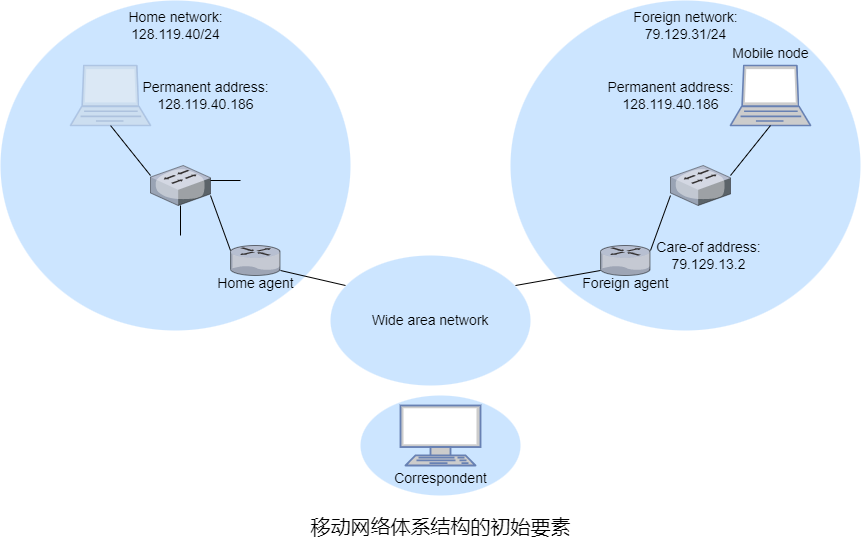

The diagram above was exported from draw.io. Its source (the exported page's mxGraphModel, read from the mxfile embedded in the PNG):
<mxGraphModel dx="1506" dy="1051" grid="0" gridSize="10" guides="1" tooltips="1" connect="1" arrows="1" fold="1" page="0" pageScale="1" pageWidth="827" pageHeight="1169" math="0" shadow="0">
  <root>
    <mxCell id="0" />
    <mxCell id="1" parent="0" />
    <mxCell id="AcddYePMF-rxZWb_WEkT-1" value="&lt;font style=&quot;font-size: 14px;&quot;&gt;Wide area network&lt;/font&gt;" style="ellipse;whiteSpace=wrap;html=1;fillColor=#CCE5FF;strokeColor=none;" vertex="1" parent="1">
      <mxGeometry x="260" y="190" width="200" height="130" as="geometry" />
    </mxCell>
    <mxCell id="cjpJd1IKa-gcwLtb6zGJ-16" value="" style="ellipse;whiteSpace=wrap;html=1;strokeColor=none;fillColor=#CCE5FF;" parent="1" vertex="1">
      <mxGeometry x="440" y="-65" width="350" height="330" as="geometry" />
    </mxCell>
    <mxCell id="cjpJd1IKa-gcwLtb6zGJ-32" value="" style="fontColor=#0066CC;verticalAlign=top;verticalLabelPosition=bottom;labelPosition=center;align=center;html=1;outlineConnect=0;fillColor=#CCCCCC;strokeColor=#6881B3;gradientColor=none;gradientDirection=north;strokeWidth=2;shape=mxgraph.networks.laptop;fontSize=14;" parent="1" vertex="1">
      <mxGeometry x="660" width="80" height="60" as="geometry" />
    </mxCell>
    <mxCell id="cjpJd1IKa-gcwLtb6zGJ-11" value="" style="ellipse;whiteSpace=wrap;html=1;strokeColor=none;fillColor=#CCE5FF;" parent="1" vertex="1">
      <mxGeometry x="-70" y="-65" width="350" height="330" as="geometry" />
    </mxCell>
    <mxCell id="cjpJd1IKa-gcwLtb6zGJ-2" value="" style="verticalLabelPosition=bottom;sketch=0;html=1;verticalAlign=top;strokeColor=none;align=center;outlineConnect=0;shape=mxgraph.citrix.switch;" parent="1" vertex="1">
      <mxGeometry x="80" y="100" width="60" height="40" as="geometry" />
    </mxCell>
    <mxCell id="cjpJd1IKa-gcwLtb6zGJ-3" value="" style="verticalLabelPosition=bottom;sketch=0;html=1;verticalAlign=top;strokeColor=none;align=center;outlineConnect=0;shape=mxgraph.citrix.router;" parent="1" vertex="1">
      <mxGeometry x="160" y="180" width="50" height="30" as="geometry" />
    </mxCell>
    <mxCell id="cjpJd1IKa-gcwLtb6zGJ-4" value="" style="endArrow=none;html=1;rounded=0;" parent="1" edge="1">
      <mxGeometry width="50" height="50" relative="1" as="geometry">
        <mxPoint x="80" y="110" as="sourcePoint" />
        <mxPoint x="40" y="60" as="targetPoint" />
      </mxGeometry>
    </mxCell>
    <mxCell id="cjpJd1IKa-gcwLtb6zGJ-5" value="" style="endArrow=none;html=1;rounded=0;" parent="1" edge="1">
      <mxGeometry width="50" height="50" relative="1" as="geometry">
        <mxPoint x="160" y="185" as="sourcePoint" />
        <mxPoint x="140" y="130" as="targetPoint" />
      </mxGeometry>
    </mxCell>
    <mxCell id="cjpJd1IKa-gcwLtb6zGJ-12" value="" style="endArrow=none;html=1;rounded=0;" parent="1" edge="1">
      <mxGeometry width="50" height="50" relative="1" as="geometry">
        <mxPoint x="140" y="115" as="sourcePoint" />
        <mxPoint x="170" y="115" as="targetPoint" />
      </mxGeometry>
    </mxCell>
    <mxCell id="cjpJd1IKa-gcwLtb6zGJ-13" value="" style="endArrow=none;html=1;rounded=0;" parent="1" edge="1">
      <mxGeometry width="50" height="50" relative="1" as="geometry">
        <mxPoint x="110" y="170" as="sourcePoint" />
        <mxPoint x="110" y="140" as="targetPoint" />
      </mxGeometry>
    </mxCell>
    <mxCell id="cjpJd1IKa-gcwLtb6zGJ-15" value="" style="verticalLabelPosition=bottom;sketch=0;html=1;verticalAlign=top;strokeColor=none;align=center;outlineConnect=0;shape=mxgraph.citrix.router;" parent="1" vertex="1">
      <mxGeometry x="530" y="180" width="50" height="30" as="geometry" />
    </mxCell>
    <mxCell id="cjpJd1IKa-gcwLtb6zGJ-17" value="" style="verticalLabelPosition=bottom;sketch=0;html=1;verticalAlign=top;strokeColor=none;align=center;outlineConnect=0;shape=mxgraph.citrix.switch;flipV=0;flipH=0;" parent="1" vertex="1">
      <mxGeometry x="600" y="100" width="60" height="40" as="geometry" />
    </mxCell>
    <mxCell id="cjpJd1IKa-gcwLtb6zGJ-19" value="" style="endArrow=none;html=1;rounded=0;fontSize=14;" parent="1" edge="1">
      <mxGeometry width="50" height="50" relative="1" as="geometry">
        <mxPoint x="660" y="110" as="sourcePoint" />
        <mxPoint x="700" y="60" as="targetPoint" />
      </mxGeometry>
    </mxCell>
    <mxCell id="cjpJd1IKa-gcwLtb6zGJ-20" value="" style="endArrow=none;html=1;rounded=0;fontSize=14;" parent="1" edge="1">
      <mxGeometry width="50" height="50" relative="1" as="geometry">
        <mxPoint x="580" y="185" as="sourcePoint" />
        <mxPoint x="600" y="130" as="targetPoint" />
      </mxGeometry>
    </mxCell>
    <mxCell id="cjpJd1IKa-gcwLtb6zGJ-21" value="" style="ellipse;whiteSpace=wrap;html=1;fillColor=#CCE5FF;strokeColor=none;" parent="1" vertex="1">
      <mxGeometry x="290" y="330" width="160" height="100" as="geometry" />
    </mxCell>
    <mxCell id="cjpJd1IKa-gcwLtb6zGJ-22" value="" style="endArrow=none;html=1;rounded=0;fontSize=14;" parent="1" edge="1">
      <mxGeometry width="50" height="50" relative="1" as="geometry">
        <mxPoint x="275" y="220" as="sourcePoint" />
        <mxPoint x="210" y="205" as="targetPoint" />
      </mxGeometry>
    </mxCell>
    <mxCell id="cjpJd1IKa-gcwLtb6zGJ-23" value="" style="endArrow=none;html=1;rounded=0;fontSize=14;" parent="1" edge="1">
      <mxGeometry width="50" height="50" relative="1" as="geometry">
        <mxPoint x="445" y="220" as="sourcePoint" />
        <mxPoint x="530" y="205" as="targetPoint" />
      </mxGeometry>
    </mxCell>
    <mxCell id="cjpJd1IKa-gcwLtb6zGJ-24" value="" style="fontColor=#0066CC;verticalAlign=top;verticalLabelPosition=bottom;labelPosition=center;align=center;html=1;outlineConnect=0;fillColor=#CCCCCC;strokeColor=#6881B3;gradientColor=none;gradientDirection=north;strokeWidth=2;shape=mxgraph.networks.terminal;" parent="1" vertex="1">
      <mxGeometry x="330" y="340" width="80" height="60" as="geometry" />
    </mxCell>
    <mxCell id="cjpJd1IKa-gcwLtb6zGJ-25" value="Correspondent" style="text;html=1;align=center;verticalAlign=middle;resizable=0;points=[];autosize=1;strokeColor=none;fillColor=none;fontSize=14;" parent="1" vertex="1">
      <mxGeometry x="317.5" y="400" width="105" height="25" as="geometry" />
    </mxCell>
    <mxCell id="cjpJd1IKa-gcwLtb6zGJ-26" value="Home network:&lt;br&gt;128.119.40/24" style="text;html=1;align=center;verticalAlign=middle;resizable=0;points=[];autosize=1;strokeColor=none;fillColor=none;fontSize=14;" parent="1" vertex="1">
      <mxGeometry x="52.5" y="-60" width="105" height="40" as="geometry" />
    </mxCell>
    <mxCell id="cjpJd1IKa-gcwLtb6zGJ-27" value="Permanent address:&lt;br&gt;128.119.40.186" style="text;html=1;align=center;verticalAlign=middle;resizable=0;points=[];autosize=1;strokeColor=none;fillColor=none;fontSize=14;" parent="1" vertex="1">
      <mxGeometry x="65" y="10" width="140" height="40" as="geometry" />
    </mxCell>
    <mxCell id="cjpJd1IKa-gcwLtb6zGJ-28" value="Home agent" style="text;html=1;align=center;verticalAlign=middle;resizable=0;points=[];autosize=1;strokeColor=none;fillColor=none;fontSize=14;" parent="1" vertex="1">
      <mxGeometry x="140" y="205" width="90" height="25" as="geometry" />
    </mxCell>
    <mxCell id="cjpJd1IKa-gcwLtb6zGJ-29" value="Foreign agent" style="text;html=1;align=center;verticalAlign=middle;resizable=0;points=[];autosize=1;strokeColor=none;fillColor=none;fontSize=14;" parent="1" vertex="1">
      <mxGeometry x="505" y="205" width="100" height="25" as="geometry" />
    </mxCell>
    <mxCell id="cjpJd1IKa-gcwLtb6zGJ-30" value="Foreign network:&lt;br&gt;79.129.31/24" style="text;html=1;align=center;verticalAlign=middle;resizable=0;points=[];autosize=1;strokeColor=none;fillColor=none;fontSize=14;" parent="1" vertex="1">
      <mxGeometry x="558" y="-59" width="114" height="38" as="geometry" />
    </mxCell>
    <mxCell id="cjpJd1IKa-gcwLtb6zGJ-31" value="" style="fontColor=#0066CC;verticalAlign=top;verticalLabelPosition=bottom;labelPosition=center;align=center;html=1;outlineConnect=0;fillColor=#CCCCCC;strokeColor=#6881B3;gradientColor=none;gradientDirection=north;strokeWidth=2;shape=mxgraph.networks.laptop;fontSize=14;opacity=30;" parent="1" vertex="1">
      <mxGeometry width="80" height="60" as="geometry" />
    </mxCell>
    <mxCell id="cjpJd1IKa-gcwLtb6zGJ-33" value="Care-of address:&lt;br&gt;79.129.13.2" style="text;html=1;align=center;verticalAlign=middle;resizable=0;points=[];autosize=1;strokeColor=none;fillColor=none;fontSize=14;" parent="1" vertex="1">
      <mxGeometry x="580" y="170" width="115" height="40" as="geometry" />
    </mxCell>
    <mxCell id="cjpJd1IKa-gcwLtb6zGJ-36" value="Permanent address:&lt;br&gt;128.119.40.186" style="text;html=1;align=center;verticalAlign=middle;resizable=0;points=[];autosize=1;strokeColor=none;fillColor=none;fontSize=14;" parent="1" vertex="1">
      <mxGeometry x="530" y="10" width="140" height="40" as="geometry" />
    </mxCell>
    <mxCell id="cjpJd1IKa-gcwLtb6zGJ-37" value="Mobile node" style="text;html=1;align=center;verticalAlign=middle;resizable=0;points=[];autosize=1;strokeColor=none;fillColor=none;fontSize=14;" parent="1" vertex="1">
      <mxGeometry x="655" y="-25" width="90" height="25" as="geometry" />
    </mxCell>
    <mxCell id="cjpJd1IKa-gcwLtb6zGJ-38" value="&lt;font style=&quot;font-size: 20px;&quot;&gt;移动网络体系结构的初始要素&lt;/font&gt;" style="text;html=1;align=center;verticalAlign=middle;resizable=0;points=[];autosize=1;strokeColor=none;fillColor=none;fontSize=14;" parent="1" vertex="1">
      <mxGeometry x="230" y="451" width="280" height="20" as="geometry" />
    </mxCell>
  </root>
</mxGraphModel>